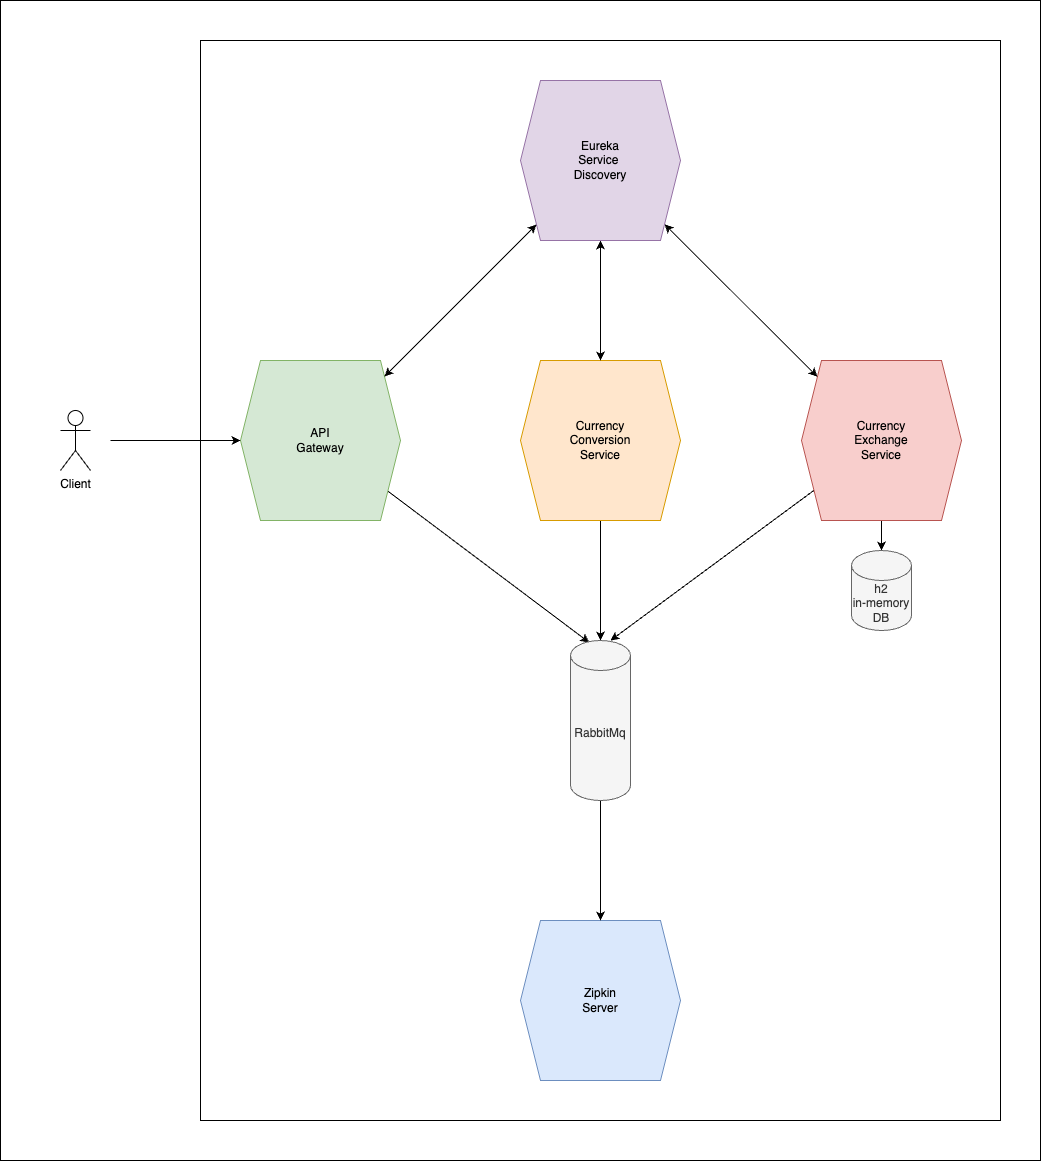

The diagram above was exported from draw.io. Its source (the exported page's mxGraphModel, read from the mxfile embedded in the PNG):
<mxGraphModel dx="1333" dy="1897" grid="1" gridSize="10" guides="1" tooltips="1" connect="1" arrows="1" fold="1" page="1" pageScale="1" pageWidth="827" pageHeight="1169" math="0" shadow="0">
  <root>
    <mxCell id="0" />
    <mxCell id="1" parent="0" />
    <mxCell id="c395WRyPIvqVqPobUXSD-25" value="" style="rounded=0;whiteSpace=wrap;html=1;" vertex="1" parent="1">
      <mxGeometry x="600" y="-160" width="1040" height="1160" as="geometry" />
    </mxCell>
    <mxCell id="c395WRyPIvqVqPobUXSD-21" value="" style="rounded=0;whiteSpace=wrap;html=1;" vertex="1" parent="1">
      <mxGeometry x="800" y="-120" width="800" height="1080" as="geometry" />
    </mxCell>
    <mxCell id="c395WRyPIvqVqPobUXSD-10" style="edgeStyle=none;rounded=0;orthogonalLoop=1;jettySize=auto;html=1;entryX=0.5;entryY=1;entryDx=0;entryDy=0;" edge="1" parent="1" source="c395WRyPIvqVqPobUXSD-2" target="c395WRyPIvqVqPobUXSD-6">
      <mxGeometry relative="1" as="geometry" />
    </mxCell>
    <mxCell id="c395WRyPIvqVqPobUXSD-13" style="edgeStyle=none;rounded=0;orthogonalLoop=1;jettySize=auto;html=1;entryX=0.5;entryY=0;entryDx=0;entryDy=0;entryPerimeter=0;" edge="1" parent="1" source="c395WRyPIvqVqPobUXSD-2" target="c395WRyPIvqVqPobUXSD-8">
      <mxGeometry relative="1" as="geometry" />
    </mxCell>
    <mxCell id="c395WRyPIvqVqPobUXSD-2" value="Currency&lt;br&gt;Conversion&lt;br&gt;Service" style="shape=hexagon;perimeter=hexagonPerimeter2;whiteSpace=wrap;html=1;fixedSize=1;fillColor=#ffe6cc;strokeColor=#d79b00;" vertex="1" parent="1">
      <mxGeometry x="1120" y="200" width="160" height="160" as="geometry" />
    </mxCell>
    <mxCell id="c395WRyPIvqVqPobUXSD-11" style="edgeStyle=none;rounded=0;orthogonalLoop=1;jettySize=auto;html=1;" edge="1" parent="1" source="c395WRyPIvqVqPobUXSD-4" target="c395WRyPIvqVqPobUXSD-6">
      <mxGeometry relative="1" as="geometry" />
    </mxCell>
    <mxCell id="c395WRyPIvqVqPobUXSD-14" style="edgeStyle=none;rounded=0;orthogonalLoop=1;jettySize=auto;html=1;entryX=0.667;entryY=0;entryDx=0;entryDy=0;entryPerimeter=0;" edge="1" parent="1" source="c395WRyPIvqVqPobUXSD-4" target="c395WRyPIvqVqPobUXSD-8">
      <mxGeometry relative="1" as="geometry">
        <mxPoint x="1200" y="520" as="targetPoint" />
      </mxGeometry>
    </mxCell>
    <mxCell id="c395WRyPIvqVqPobUXSD-24" style="edgeStyle=none;rounded=0;orthogonalLoop=1;jettySize=auto;html=1;" edge="1" parent="1" source="c395WRyPIvqVqPobUXSD-4" target="c395WRyPIvqVqPobUXSD-23">
      <mxGeometry relative="1" as="geometry" />
    </mxCell>
    <mxCell id="c395WRyPIvqVqPobUXSD-4" value="Currency&lt;br&gt;Exchange&lt;br&gt;Service" style="shape=hexagon;perimeter=hexagonPerimeter2;whiteSpace=wrap;html=1;fixedSize=1;fillColor=#f8cecc;strokeColor=#b85450;" vertex="1" parent="1">
      <mxGeometry x="1401" y="200" width="160" height="160" as="geometry" />
    </mxCell>
    <mxCell id="c395WRyPIvqVqPobUXSD-9" style="rounded=0;orthogonalLoop=1;jettySize=auto;html=1;" edge="1" parent="1" source="c395WRyPIvqVqPobUXSD-5" target="c395WRyPIvqVqPobUXSD-6">
      <mxGeometry relative="1" as="geometry" />
    </mxCell>
    <mxCell id="c395WRyPIvqVqPobUXSD-12" style="edgeStyle=none;rounded=0;orthogonalLoop=1;jettySize=auto;html=1;entryX=0.314;entryY=0.013;entryDx=0;entryDy=0;entryPerimeter=0;" edge="1" parent="1" source="c395WRyPIvqVqPobUXSD-5" target="c395WRyPIvqVqPobUXSD-8">
      <mxGeometry relative="1" as="geometry" />
    </mxCell>
    <mxCell id="c395WRyPIvqVqPobUXSD-5" value="API&lt;br&gt;Gateway" style="shape=hexagon;perimeter=hexagonPerimeter2;whiteSpace=wrap;html=1;fixedSize=1;fillColor=#d5e8d4;strokeColor=#82b366;" vertex="1" parent="1">
      <mxGeometry x="840" y="200" width="160" height="160" as="geometry" />
    </mxCell>
    <mxCell id="c395WRyPIvqVqPobUXSD-18" style="edgeStyle=none;rounded=0;orthogonalLoop=1;jettySize=auto;html=1;" edge="1" parent="1" source="c395WRyPIvqVqPobUXSD-6" target="c395WRyPIvqVqPobUXSD-4">
      <mxGeometry relative="1" as="geometry" />
    </mxCell>
    <mxCell id="c395WRyPIvqVqPobUXSD-19" style="edgeStyle=none;rounded=0;orthogonalLoop=1;jettySize=auto;html=1;" edge="1" parent="1" source="c395WRyPIvqVqPobUXSD-6" target="c395WRyPIvqVqPobUXSD-2">
      <mxGeometry relative="1" as="geometry" />
    </mxCell>
    <mxCell id="c395WRyPIvqVqPobUXSD-20" style="edgeStyle=none;rounded=0;orthogonalLoop=1;jettySize=auto;html=1;" edge="1" parent="1" source="c395WRyPIvqVqPobUXSD-6" target="c395WRyPIvqVqPobUXSD-5">
      <mxGeometry relative="1" as="geometry" />
    </mxCell>
    <mxCell id="c395WRyPIvqVqPobUXSD-6" value="Eureka&lt;br&gt;Service&amp;nbsp;&lt;br&gt;Discovery" style="shape=hexagon;perimeter=hexagonPerimeter2;whiteSpace=wrap;html=1;fixedSize=1;fillColor=#e1d5e7;strokeColor=#9673a6;" vertex="1" parent="1">
      <mxGeometry x="1120" y="-80" width="160" height="160" as="geometry" />
    </mxCell>
    <mxCell id="c395WRyPIvqVqPobUXSD-7" value="Zipkin&lt;br&gt;Server" style="shape=hexagon;perimeter=hexagonPerimeter2;whiteSpace=wrap;html=1;fixedSize=1;fillColor=#dae8fc;strokeColor=#6c8ebf;" vertex="1" parent="1">
      <mxGeometry x="1120" y="760" width="160" height="160" as="geometry" />
    </mxCell>
    <mxCell id="c395WRyPIvqVqPobUXSD-15" style="edgeStyle=none;rounded=0;orthogonalLoop=1;jettySize=auto;html=1;entryX=0.5;entryY=0;entryDx=0;entryDy=0;" edge="1" parent="1" source="c395WRyPIvqVqPobUXSD-8" target="c395WRyPIvqVqPobUXSD-7">
      <mxGeometry relative="1" as="geometry" />
    </mxCell>
    <mxCell id="c395WRyPIvqVqPobUXSD-8" value="RabbitMq" style="shape=cylinder3;whiteSpace=wrap;html=1;boundedLbl=1;backgroundOutline=1;size=15;fillColor=#f5f5f5;strokeColor=#666666;fontColor=#333333;" vertex="1" parent="1">
      <mxGeometry x="1170" y="480" width="60" height="160" as="geometry" />
    </mxCell>
    <mxCell id="c395WRyPIvqVqPobUXSD-16" value="" style="endArrow=classic;html=1;rounded=0;" edge="1" parent="1" target="c395WRyPIvqVqPobUXSD-5">
      <mxGeometry width="50" height="50" relative="1" as="geometry">
        <mxPoint x="710" y="280" as="sourcePoint" />
        <mxPoint x="1150" y="180" as="targetPoint" />
      </mxGeometry>
    </mxCell>
    <mxCell id="c395WRyPIvqVqPobUXSD-22" value="Client" style="shape=umlActor;verticalLabelPosition=bottom;verticalAlign=top;html=1;outlineConnect=0;" vertex="1" parent="1">
      <mxGeometry x="660" y="250" width="30" height="60" as="geometry" />
    </mxCell>
    <mxCell id="c395WRyPIvqVqPobUXSD-23" value="h2&lt;br&gt;in-memory&lt;br&gt;DB" style="shape=cylinder3;whiteSpace=wrap;html=1;boundedLbl=1;backgroundOutline=1;size=15;fillColor=#f5f5f5;fontColor=#333333;strokeColor=#666666;" vertex="1" parent="1">
      <mxGeometry x="1451" y="390" width="60" height="80" as="geometry" />
    </mxCell>
  </root>
</mxGraphModel>